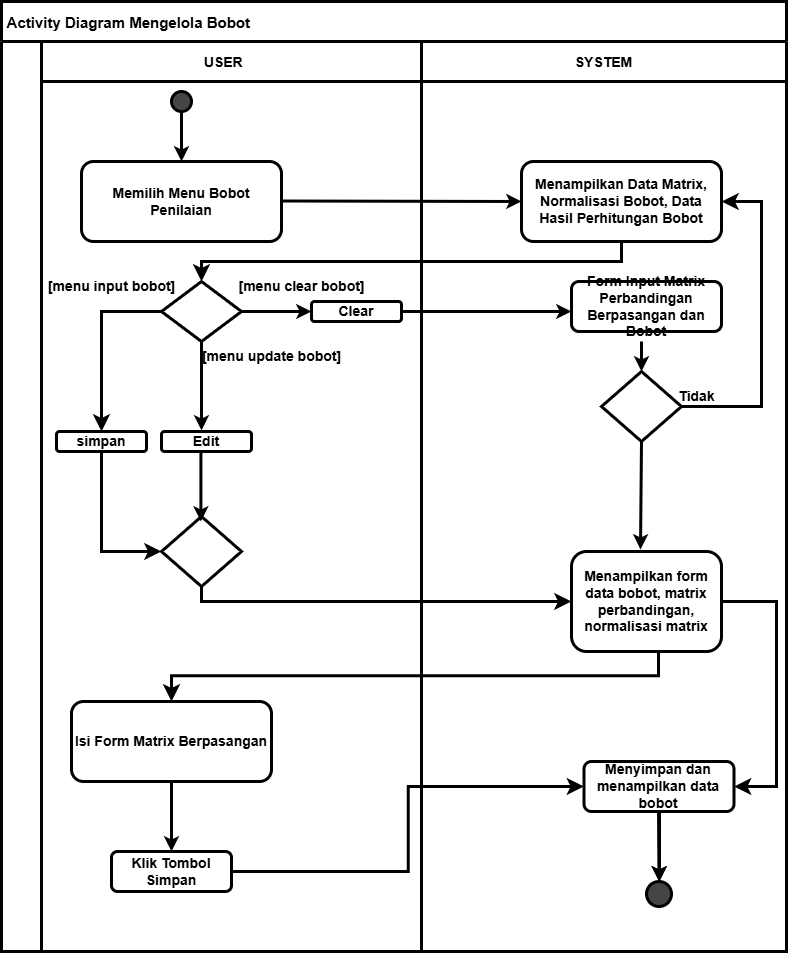

The diagram above was exported from draw.io. Its source (the exported page's mxGraphModel, read from the mxfile embedded in the PNG):
<mxGraphModel dx="1251" dy="2050" grid="1" gridSize="10" guides="1" tooltips="1" connect="1" arrows="1" fold="1" page="1" pageScale="1" pageWidth="827" pageHeight="1169" math="0" shadow="0">
  <root>
    <mxCell id="0" />
    <mxCell id="1" parent="0" />
    <mxCell id="2" value=" Activity Diagram Mengelola Bobot " style="shape=table;childLayout=tableLayout;startSize=40;collapsible=0;recursiveResize=0;expand=0;strokeColor=default;align=left;verticalAlign=middle;fontFamily=Helvetica;fontSize=15;fontColor=default;fillColor=none;fontStyle=1;strokeWidth=3;" parent="1" vertex="1">
      <mxGeometry x="25" width="785.0000000000002" height="950" as="geometry" />
    </mxCell>
    <mxCell id="3" value="" style="shape=tableRow;horizontal=0;swimlaneHead=0;swimlaneBody=0;top=0;left=0;strokeColor=inherit;bottom=0;right=0;dropTarget=0;fontStyle=1;fillColor=none;points=[[0,0.5],[1,0.5]];portConstraint=eastwest;startSize=40;collapsible=0;recursiveResize=0;expand=0;align=center;verticalAlign=middle;fontFamily=Helvetica;fontSize=14;fontColor=default;strokeWidth=3;" parent="2" vertex="1">
      <mxGeometry y="40" width="785.0000000000002" height="910" as="geometry" />
    </mxCell>
    <mxCell id="4" value="USER    " style="swimlane;swimlaneHead=0;swimlaneBody=0;fontStyle=1;strokeColor=inherit;connectable=0;fillColor=none;startSize=40;collapsible=0;recursiveResize=0;expand=0;align=center;verticalAlign=middle;fontFamily=Helvetica;fontSize=14;fontColor=default;strokeWidth=3;" parent="3" vertex="1">
      <mxGeometry x="40" width="380" height="910" as="geometry">
        <mxRectangle width="380" height="910" as="alternateBounds" />
      </mxGeometry>
    </mxCell>
    <mxCell id="5" style="edgeStyle=none;html=1;exitX=0.5;exitY=1;exitDx=0;exitDy=0;fontFamily=Helvetica;fontSize=14;fontColor=default;strokeWidth=3;fontStyle=1" parent="4" source="6" target="7" edge="1">
      <mxGeometry relative="1" as="geometry" />
    </mxCell>
    <mxCell id="6" value="" style="ellipse;whiteSpace=wrap;html=1;aspect=fixed;strokeColor=default;align=center;verticalAlign=middle;fontFamily=Helvetica;fontSize=14;fontColor=default;fillColor=light-dark(#464444, #ededed);strokeWidth=3;fontStyle=1" parent="4" vertex="1">
      <mxGeometry x="130" y="50" width="20" height="20" as="geometry" />
    </mxCell>
    <mxCell id="7" value="Memilih Menu Bobot Penilaian" style="rounded=1;whiteSpace=wrap;html=1;strokeColor=default;align=center;verticalAlign=middle;fontFamily=Helvetica;fontSize=14;fontColor=default;fillColor=none;strokeWidth=3;fontStyle=1" parent="4" vertex="1">
      <mxGeometry x="40" y="120" width="200" height="80" as="geometry" />
    </mxCell>
    <mxCell id="8" value="simpan" style="rounded=1;whiteSpace=wrap;html=1;strokeColor=default;align=center;verticalAlign=middle;fontFamily=Helvetica;fontSize=14;fontColor=default;fillColor=none;strokeWidth=3;fontStyle=1" parent="4" vertex="1">
      <mxGeometry x="15" y="390" width="90" height="20" as="geometry" />
    </mxCell>
    <mxCell id="9" value="Isi Form Matrix Berpasangan" style="rounded=1;whiteSpace=wrap;html=1;strokeColor=default;align=center;verticalAlign=middle;fontFamily=Helvetica;fontSize=14;fontColor=default;fillColor=none;strokeWidth=3;fontStyle=1" parent="4" vertex="1">
      <mxGeometry x="30" y="660" width="200" height="80" as="geometry" />
    </mxCell>
    <mxCell id="10" value="" style="endArrow=classic;html=1;fontFamily=Helvetica;fontSize=14;fontColor=default;entryX=0;entryY=0.5;entryDx=0;entryDy=0;strokeWidth=3;fontStyle=1" parent="4" target="27" edge="1">
      <mxGeometry width="50" height="50" relative="1" as="geometry">
        <mxPoint x="240" y="159.5" as="sourcePoint" />
        <mxPoint x="360" y="159.5" as="targetPoint" />
      </mxGeometry>
    </mxCell>
    <mxCell id="11" value="&lt;div&gt;&lt;div&gt;&lt;br&gt;&lt;/div&gt;&lt;/div&gt;" style="rhombus;whiteSpace=wrap;html=1;strokeColor=default;align=center;verticalAlign=middle;fontFamily=Helvetica;fontSize=14;fontColor=default;fillColor=none;strokeWidth=3;fontStyle=1" parent="4" vertex="1">
      <mxGeometry x="120" y="240" width="80" height="60" as="geometry" />
    </mxCell>
    <mxCell id="12" value="Edit" style="rounded=1;whiteSpace=wrap;html=1;strokeColor=default;align=center;verticalAlign=middle;fontFamily=Helvetica;fontSize=14;fontColor=default;fillColor=none;strokeWidth=3;fontStyle=1" parent="4" vertex="1">
      <mxGeometry x="120" y="390" width="90" height="20" as="geometry" />
    </mxCell>
    <mxCell id="13" value="Clear" style="rounded=1;whiteSpace=wrap;html=1;strokeColor=default;align=center;verticalAlign=middle;fontFamily=Helvetica;fontSize=14;fontColor=default;fillColor=none;strokeWidth=3;fontStyle=1" parent="4" vertex="1">
      <mxGeometry x="270" y="260" width="90" height="20" as="geometry" />
    </mxCell>
    <mxCell id="14" value="&lt;div&gt;&lt;div&gt;&lt;br&gt;&lt;/div&gt;&lt;/div&gt;" style="rhombus;whiteSpace=wrap;html=1;strokeColor=default;align=center;verticalAlign=middle;fontFamily=Helvetica;fontSize=14;fontColor=default;fillColor=none;strokeWidth=3;fontStyle=1" parent="4" vertex="1">
      <mxGeometry x="120" y="475" width="80" height="70" as="geometry" />
    </mxCell>
    <mxCell id="15" value="" style="edgeStyle=elbowEdgeStyle;elbow=vertical;endArrow=classic;html=1;curved=0;rounded=0;endSize=8;startSize=8;entryX=0.5;entryY=0;entryDx=0;entryDy=0;exitX=0;exitY=0.5;exitDx=0;exitDy=0;strokeWidth=3;fontSize=14;fontStyle=1" parent="4" source="11" target="8" edge="1">
      <mxGeometry width="50" height="50" relative="1" as="geometry">
        <mxPoint x="50" y="280" as="sourcePoint" />
        <mxPoint x="100" y="230" as="targetPoint" />
        <Array as="points">
          <mxPoint x="70" y="270" />
        </Array>
      </mxGeometry>
    </mxCell>
    <mxCell id="16" value="" style="endArrow=classic;html=1;entryX=0;entryY=0.5;entryDx=0;entryDy=0;strokeWidth=3;fontSize=14;fontStyle=1" parent="4" target="13" edge="1">
      <mxGeometry width="50" height="50" relative="1" as="geometry">
        <mxPoint x="200" y="270" as="sourcePoint" />
        <mxPoint x="250" y="220" as="targetPoint" />
      </mxGeometry>
    </mxCell>
    <mxCell id="17" value="" style="edgeStyle=elbowEdgeStyle;elbow=horizontal;endArrow=classic;html=1;curved=0;rounded=0;endSize=8;startSize=8;fontFamily=Helvetica;fontSize=14;fontColor=default;entryX=0;entryY=0.5;entryDx=0;entryDy=0;exitX=0.5;exitY=1;exitDx=0;exitDy=0;strokeWidth=3;fontStyle=1" parent="4" source="8" target="14" edge="1">
      <mxGeometry width="50" height="50" relative="1" as="geometry">
        <mxPoint x="200" y="740" as="sourcePoint" />
        <mxPoint x="200" y="460" as="targetPoint" />
        <Array as="points">
          <mxPoint x="60" y="460" />
        </Array>
      </mxGeometry>
    </mxCell>
    <mxCell id="18" value="[menu input bobot]" style="text;html=1;align=center;verticalAlign=middle;resizable=0;points=[];autosize=1;strokeColor=none;fillColor=none;strokeWidth=3;fontSize=14;fontStyle=1" parent="4" vertex="1">
      <mxGeometry y="230" width="140" height="30" as="geometry" />
    </mxCell>
    <mxCell id="19" value="[menu update bobot]" style="text;html=1;align=center;verticalAlign=middle;resizable=0;points=[];autosize=1;strokeColor=none;fillColor=none;strokeWidth=3;fontSize=14;fontStyle=1" parent="4" vertex="1">
      <mxGeometry x="155" y="300" width="150" height="30" as="geometry" />
    </mxCell>
    <mxCell id="20" value="Klik Tombol Simpan" style="rounded=1;whiteSpace=wrap;html=1;strokeWidth=3;fontSize=14;fontStyle=1" parent="4" vertex="1">
      <mxGeometry x="70" y="810" width="120" height="40" as="geometry" />
    </mxCell>
    <mxCell id="21" style="edgeStyle=none;html=1;fontFamily=Helvetica;fontSize=14;fontColor=default;exitX=0.5;exitY=1;exitDx=0;exitDy=0;entryX=0.5;entryY=0;entryDx=0;entryDy=0;strokeWidth=3;fontStyle=1" parent="4" source="9" target="20" edge="1">
      <mxGeometry relative="1" as="geometry">
        <mxPoint x="120" y="700" as="sourcePoint" />
        <mxPoint x="120" y="810" as="targetPoint" />
      </mxGeometry>
    </mxCell>
    <mxCell id="22" value="" style="endArrow=classic;html=1;exitX=0.5;exitY=1;exitDx=0;exitDy=0;strokeWidth=3;fontSize=14;fontStyle=1" parent="4" source="11" edge="1">
      <mxGeometry width="50" height="50" relative="1" as="geometry">
        <mxPoint x="395" y="460" as="sourcePoint" />
        <mxPoint x="160" y="389" as="targetPoint" />
      </mxGeometry>
    </mxCell>
    <mxCell id="23" value="[menu clear bobot]" style="text;html=1;align=center;verticalAlign=middle;resizable=0;points=[];autosize=1;strokeColor=none;fillColor=none;strokeWidth=3;fontSize=14;fontStyle=1" parent="4" vertex="1">
      <mxGeometry x="190" y="230" width="140" height="30" as="geometry" />
    </mxCell>
    <mxCell id="24" style="edgeStyle=none;html=1;fontFamily=Helvetica;fontSize=14;fontColor=default;exitX=0.5;exitY=1;exitDx=0;exitDy=0;entryX=0.5;entryY=0;entryDx=0;entryDy=0;strokeWidth=3;fontStyle=1" parent="4" edge="1">
      <mxGeometry relative="1" as="geometry">
        <mxPoint x="159.41" y="410" as="sourcePoint" />
        <mxPoint x="159.41" y="480" as="targetPoint" />
      </mxGeometry>
    </mxCell>
    <mxCell id="25" value="SYSTEM" style="swimlane;swimlaneHead=0;swimlaneBody=0;fontStyle=1;strokeColor=inherit;connectable=0;fillColor=none;startSize=40;collapsible=0;recursiveResize=0;expand=0;align=center;verticalAlign=middle;fontFamily=Helvetica;fontSize=14;fontColor=default;strokeWidth=3;" parent="3" vertex="1">
      <mxGeometry x="420" width="365" height="910" as="geometry">
        <mxRectangle width="365" height="910" as="alternateBounds" />
      </mxGeometry>
    </mxCell>
    <mxCell id="26" value="" style="ellipse;whiteSpace=wrap;html=1;aspect=fixed;strokeColor=default;align=center;verticalAlign=middle;fontFamily=Helvetica;fontSize=14;fontColor=default;fillColor=light-dark(#464444, #ededed);strokeWidth=3;fontStyle=1" parent="25" vertex="1">
      <mxGeometry x="225" y="840" width="25" height="25" as="geometry" />
    </mxCell>
    <mxCell id="27" value="Menampilkan Data Matrix, Normalisasi Bobot, Data Hasil Perhitungan Bobot" style="rounded=1;whiteSpace=wrap;html=1;strokeColor=default;align=center;verticalAlign=middle;fontFamily=Helvetica;fontSize=14;fontColor=default;fillColor=none;strokeWidth=3;fontStyle=1" parent="25" vertex="1">
      <mxGeometry x="100" y="120" width="200" height="80" as="geometry" />
    </mxCell>
    <mxCell id="28" style="edgeStyle=none;html=1;strokeWidth=3;fontSize=14;fontStyle=1" parent="25" source="29" edge="1">
      <mxGeometry relative="1" as="geometry">
        <mxPoint x="220" y="330" as="targetPoint" />
      </mxGeometry>
    </mxCell>
    <mxCell id="29" value="&lt;div&gt;&lt;div&gt;&lt;br&gt;&lt;/div&gt;&lt;/div&gt;" style="rhombus;whiteSpace=wrap;html=1;strokeColor=default;align=center;verticalAlign=middle;fontFamily=Helvetica;fontSize=14;fontColor=default;fillColor=none;strokeWidth=3;fontStyle=1" parent="25" vertex="1">
      <mxGeometry x="180" y="330" width="80" height="70" as="geometry" />
    </mxCell>
    <mxCell id="30" value="Menampilkan form data bobot, matrix perbandingan, normalisasi matrix" style="rounded=1;whiteSpace=wrap;html=1;strokeColor=default;align=center;verticalAlign=middle;fontFamily=Helvetica;fontSize=14;fontColor=default;fillColor=none;strokeWidth=3;fontStyle=1" parent="25" vertex="1">
      <mxGeometry x="150" y="510" width="150" height="100" as="geometry" />
    </mxCell>
    <mxCell id="31" value="" style="edgeStyle=elbowEdgeStyle;elbow=horizontal;endArrow=classic;html=1;curved=0;rounded=0;endSize=8;startSize=8;fontFamily=Helvetica;fontSize=14;fontColor=default;entryX=1;entryY=0.5;entryDx=0;entryDy=0;exitX=1;exitY=0.5;exitDx=0;exitDy=0;strokeWidth=3;fontStyle=1" parent="25" source="29" target="27" edge="1">
      <mxGeometry width="50" height="50" relative="1" as="geometry">
        <mxPoint x="300" y="440" as="sourcePoint" />
        <mxPoint x="350" y="390" as="targetPoint" />
        <Array as="points">
          <mxPoint x="340" y="300" />
        </Array>
      </mxGeometry>
    </mxCell>
    <mxCell id="32" style="edgeStyle=none;html=1;fontFamily=Helvetica;fontSize=14;fontColor=default;strokeWidth=3;fontStyle=1" parent="25" edge="1">
      <mxGeometry relative="1" as="geometry">
        <mxPoint x="238" y="770" as="sourcePoint" />
        <mxPoint x="238" y="840" as="targetPoint" />
      </mxGeometry>
    </mxCell>
    <mxCell id="33" value="Tidak" style="text;html=1;align=center;verticalAlign=middle;resizable=0;points=[];autosize=1;strokeColor=none;fillColor=none;fontFamily=Helvetica;fontSize=14;fontColor=default;strokeWidth=3;fontStyle=1" parent="25" vertex="1">
      <mxGeometry x="245" y="340" width="60" height="30" as="geometry" />
    </mxCell>
    <mxCell id="35" value="Form Input Matrix Perbandingan Berpasangan dan Bobot" style="rounded=1;whiteSpace=wrap;html=1;strokeColor=default;align=center;verticalAlign=middle;fontFamily=Helvetica;fontSize=14;fontColor=default;fillColor=none;strokeWidth=3;fontStyle=1" parent="25" vertex="1">
      <mxGeometry x="150" y="240" width="150" height="50" as="geometry" />
    </mxCell>
    <mxCell id="36" value="" style="endArrow=classic;html=1;fontFamily=Helvetica;fontSize=14;fontColor=default;entryX=0.5;entryY=0;entryDx=0;entryDy=0;strokeWidth=3;fontStyle=1" parent="25" target="29" edge="1">
      <mxGeometry width="50" height="50" relative="1" as="geometry">
        <mxPoint x="220" y="300" as="sourcePoint" />
        <mxPoint x="219.5" y="407" as="targetPoint" />
      </mxGeometry>
    </mxCell>
    <mxCell id="37" value="" style="endArrow=classic;html=1;fontFamily=Helvetica;fontSize=14;fontColor=default;exitX=0.5;exitY=1;exitDx=0;exitDy=0;entryX=0.46;entryY=-0.02;entryDx=0;entryDy=0;entryPerimeter=0;strokeWidth=3;fontStyle=1" parent="25" source="29" target="30" edge="1">
      <mxGeometry width="50" height="50" relative="1" as="geometry">
        <mxPoint x="230" y="310" as="sourcePoint" />
        <mxPoint x="220" y="430" as="targetPoint" />
      </mxGeometry>
    </mxCell>
    <mxCell id="49" value="" style="edgeStyle=none;html=1;strokeWidth=3;fontSize=14;fontStyle=1" edge="1" parent="25" target="26">
      <mxGeometry relative="1" as="geometry">
        <mxPoint x="237" y="770" as="sourcePoint" />
      </mxGeometry>
    </mxCell>
    <mxCell id="39" value="Menyimpan dan menampilkan data bobot" style="rounded=1;whiteSpace=wrap;html=1;strokeColor=default;align=center;verticalAlign=middle;fontFamily=Helvetica;fontSize=14;fontColor=default;fillColor=none;strokeWidth=3;fontStyle=1" parent="25" vertex="1">
      <mxGeometry x="162.5" y="720" width="150" height="50" as="geometry" />
    </mxCell>
    <mxCell id="43" value="" style="endArrow=classic;html=1;strokeWidth=3;fontSize=14;fontStyle=1" parent="25" edge="1">
      <mxGeometry width="50" height="50" relative="1" as="geometry">
        <mxPoint x="-20" y="270" as="sourcePoint" />
        <mxPoint x="150" y="270" as="targetPoint" />
      </mxGeometry>
    </mxCell>
    <mxCell id="50" value="" style="edgeStyle=elbowEdgeStyle;elbow=horizontal;endArrow=classic;html=1;curved=0;rounded=0;endSize=8;startSize=8;exitX=1;exitY=0.5;exitDx=0;exitDy=0;entryX=1;entryY=0.5;entryDx=0;entryDy=0;strokeWidth=3;fontSize=14;fontStyle=1" edge="1" parent="25" source="30" target="39">
      <mxGeometry width="50" height="50" relative="1" as="geometry">
        <mxPoint x="75" y="680" as="sourcePoint" />
        <mxPoint x="355" y="750" as="targetPoint" />
        <Array as="points">
          <mxPoint x="355" y="660" />
        </Array>
      </mxGeometry>
    </mxCell>
    <mxCell id="46" value="" style="edgeStyle=elbowEdgeStyle;elbow=horizontal;endArrow=classic;html=1;curved=0;rounded=0;endSize=8;startSize=8;exitX=0.5;exitY=1;exitDx=0;exitDy=0;entryX=0;entryY=0.5;entryDx=0;entryDy=0;strokeWidth=3;fontSize=14;fontStyle=1" edge="1" parent="3" source="14" target="30">
      <mxGeometry width="50" height="50" relative="1" as="geometry">
        <mxPoint x="495" y="540" as="sourcePoint" />
        <mxPoint x="545" y="490" as="targetPoint" />
        <Array as="points">
          <mxPoint x="200" y="580" />
        </Array>
      </mxGeometry>
    </mxCell>
    <mxCell id="48" value="" style="edgeStyle=elbowEdgeStyle;elbow=vertical;endArrow=classic;html=1;curved=0;rounded=0;endSize=8;startSize=8;entryX=0.5;entryY=0;entryDx=0;entryDy=0;strokeWidth=3;fontSize=14;fontStyle=1" edge="1" parent="3" target="9">
      <mxGeometry width="50" height="50" relative="1" as="geometry">
        <mxPoint x="657" y="610" as="sourcePoint" />
        <mxPoint x="545" y="490" as="targetPoint" />
      </mxGeometry>
    </mxCell>
    <mxCell id="52" value="" style="edgeStyle=elbowEdgeStyle;elbow=vertical;endArrow=classic;html=1;curved=0;rounded=0;endSize=8;startSize=8;exitX=0.5;exitY=1;exitDx=0;exitDy=0;entryX=0.5;entryY=0;entryDx=0;entryDy=0;strokeWidth=3;fontSize=14;fontStyle=1" edge="1" parent="3" source="27" target="11">
      <mxGeometry width="50" height="50" relative="1" as="geometry">
        <mxPoint x="495" y="540" as="sourcePoint" />
        <mxPoint x="545" y="490" as="targetPoint" />
      </mxGeometry>
    </mxCell>
    <mxCell id="55" value="" style="edgeStyle=elbowEdgeStyle;elbow=horizontal;endArrow=classic;html=1;curved=0;rounded=0;endSize=8;startSize=8;entryX=0;entryY=0.5;entryDx=0;entryDy=0;exitX=1;exitY=0.5;exitDx=0;exitDy=0;strokeWidth=3;fontSize=14;fontStyle=1" edge="1" parent="3" source="20" target="39">
      <mxGeometry width="50" height="50" relative="1" as="geometry">
        <mxPoint x="525" y="790" as="sourcePoint" />
        <mxPoint x="575" y="740" as="targetPoint" />
      </mxGeometry>
    </mxCell>
  </root>
</mxGraphModel>